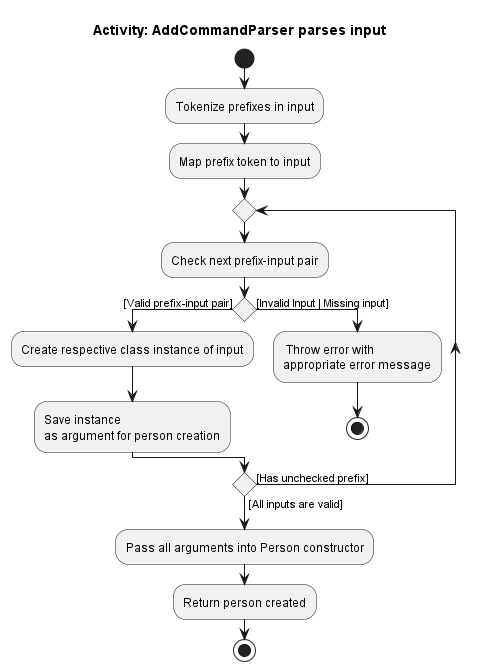

The diagram above was rendered by PlantUML. Its source (embedded in the PNG):
@startuml
start
title Activity: AddCommandParser parses input
:Tokenize prefixes in input;
:Map prefix token to input;
repeat
:Check next prefix-input pair;
    if () then ([Valid prefix-input pair])
        :Create respective class instance of input;
        :Save instance
        as argument for person creation;
    else ([Invalid Input | Missing input])
        : Throw error with
        appropriate error message;
        stop
endif
repeat while () is ([Has unchecked prefix]) not ([All inputs are valid])
:Pass all arguments into Person constructor;
:Return person created;
stop
@enduml